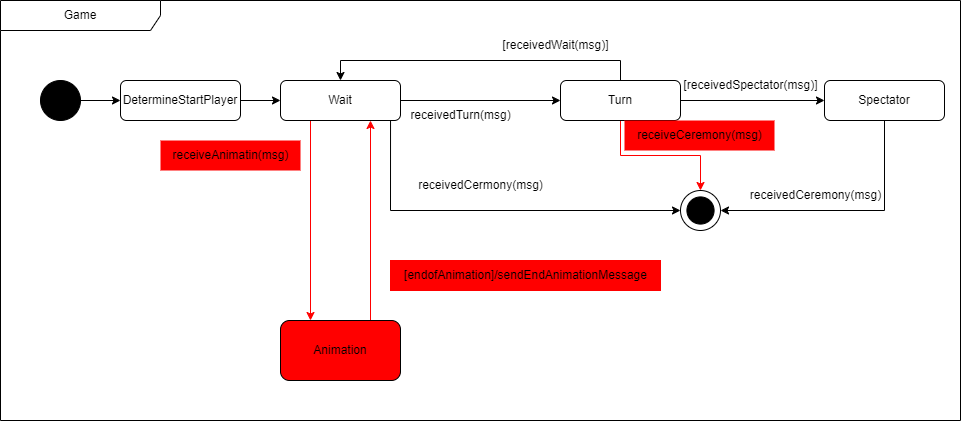

The diagram above was exported from draw.io. Its source (the exported page's mxGraphModel, read from the mxfile embedded in the PNG):
<mxGraphModel dx="1870" dy="2105" grid="1" gridSize="10" guides="1" tooltips="1" connect="1" arrows="1" fold="1" page="1" pageScale="1" pageWidth="827" pageHeight="1169" math="0" shadow="0">
  <root>
    <mxCell id="0" />
    <mxCell id="1" parent="0" />
    <mxCell id="nTYGblCHA3iJsNHnl42C-1" value="Game" style="shape=umlFrame;whiteSpace=wrap;html=1;pointerEvents=0;recursiveResize=0;container=1;collapsible=0;width=160;" parent="1" vertex="1">
      <mxGeometry x="-360" y="80" width="960" height="420" as="geometry" />
    </mxCell>
    <mxCell id="4-Bl9cjQh0T7IW8IfLt2-8" style="edgeStyle=orthogonalEdgeStyle;rounded=0;orthogonalLoop=1;jettySize=auto;html=1;entryX=0;entryY=0.5;entryDx=0;entryDy=0;" parent="nTYGblCHA3iJsNHnl42C-1" source="4-Bl9cjQh0T7IW8IfLt2-4" target="4-Bl9cjQh0T7IW8IfLt2-6" edge="1">
      <mxGeometry relative="1" as="geometry" />
    </mxCell>
    <mxCell id="JXMg2MJksh9y246-4yLV-3" style="edgeStyle=orthogonalEdgeStyle;rounded=0;orthogonalLoop=1;jettySize=auto;html=1;exitX=0.917;exitY=0.969;exitDx=0;exitDy=0;entryX=0;entryY=0.5;entryDx=0;entryDy=0;exitPerimeter=0;" parent="nTYGblCHA3iJsNHnl42C-1" source="4-Bl9cjQh0T7IW8IfLt2-6" target="4-Bl9cjQh0T7IW8IfLt2-2" edge="1">
      <mxGeometry relative="1" as="geometry">
        <Array as="points">
          <mxPoint x="390" y="210" />
        </Array>
        <mxPoint x="340" y="150" as="sourcePoint" />
        <mxPoint x="680" y="240" as="targetPoint" />
      </mxGeometry>
    </mxCell>
    <mxCell id="JXMg2MJksh9y246-4yLV-4" style="edgeStyle=orthogonalEdgeStyle;rounded=0;orthogonalLoop=1;jettySize=auto;html=1;exitX=1;exitY=0.5;exitDx=0;exitDy=0;entryX=0;entryY=0.5;entryDx=0;entryDy=0;" parent="nTYGblCHA3iJsNHnl42C-1" source="4-Bl9cjQh0T7IW8IfLt2-6" target="4-Bl9cjQh0T7IW8IfLt2-7" edge="1">
      <mxGeometry relative="1" as="geometry" />
    </mxCell>
    <mxCell id="5pLJLlh_5DOjPaqRtD5D-2" style="edgeStyle=orthogonalEdgeStyle;rounded=0;orthogonalLoop=1;jettySize=auto;html=1;exitX=0.25;exitY=1;exitDx=0;exitDy=0;entryX=0.25;entryY=0;entryDx=0;entryDy=0;fillColor=#FF0000;strokeColor=#FF0000;" parent="nTYGblCHA3iJsNHnl42C-1" source="4-Bl9cjQh0T7IW8IfLt2-6" target="5pLJLlh_5DOjPaqRtD5D-1" edge="1">
      <mxGeometry relative="1" as="geometry" />
    </mxCell>
    <mxCell id="4-Bl9cjQh0T7IW8IfLt2-6" value="Wait" style="rounded=1;whiteSpace=wrap;html=1;" parent="nTYGblCHA3iJsNHnl42C-1" vertex="1">
      <mxGeometry x="280" y="80" width="120" height="40" as="geometry" />
    </mxCell>
    <mxCell id="JXMg2MJksh9y246-4yLV-5" style="edgeStyle=orthogonalEdgeStyle;rounded=0;orthogonalLoop=1;jettySize=auto;html=1;exitX=1;exitY=0.5;exitDx=0;exitDy=0;entryX=0;entryY=0.5;entryDx=0;entryDy=0;" parent="nTYGblCHA3iJsNHnl42C-1" source="4-Bl9cjQh0T7IW8IfLt2-7" target="4-Bl9cjQh0T7IW8IfLt2-22" edge="1">
      <mxGeometry relative="1" as="geometry" />
    </mxCell>
    <mxCell id="JXMg2MJksh9y246-4yLV-6" style="edgeStyle=orthogonalEdgeStyle;rounded=0;orthogonalLoop=1;jettySize=auto;html=1;exitX=0.5;exitY=0;exitDx=0;exitDy=0;entryX=0.5;entryY=0;entryDx=0;entryDy=0;" parent="nTYGblCHA3iJsNHnl42C-1" source="4-Bl9cjQh0T7IW8IfLt2-7" target="4-Bl9cjQh0T7IW8IfLt2-6" edge="1">
      <mxGeometry relative="1" as="geometry" />
    </mxCell>
    <mxCell id="_Z0XMOfOLip6EpBQYr7H-1" style="edgeStyle=orthogonalEdgeStyle;rounded=0;orthogonalLoop=1;jettySize=auto;html=1;exitX=0.5;exitY=1;exitDx=0;exitDy=0;entryX=0.5;entryY=0;entryDx=0;entryDy=0;fillColor=#FF0000;strokeColor=#FF0000;" parent="nTYGblCHA3iJsNHnl42C-1" source="4-Bl9cjQh0T7IW8IfLt2-7" target="4-Bl9cjQh0T7IW8IfLt2-2" edge="1">
      <mxGeometry relative="1" as="geometry" />
    </mxCell>
    <mxCell id="4-Bl9cjQh0T7IW8IfLt2-7" value="Turn" style="rounded=1;whiteSpace=wrap;html=1;" parent="nTYGblCHA3iJsNHnl42C-1" vertex="1">
      <mxGeometry x="560" y="80" width="120" height="40" as="geometry" />
    </mxCell>
    <mxCell id="4-Bl9cjQh0T7IW8IfLt2-2" value="" style="ellipse;whiteSpace=wrap;html=1;aspect=fixed;" parent="nTYGblCHA3iJsNHnl42C-1" vertex="1">
      <mxGeometry x="680" y="190" width="40" height="40" as="geometry" />
    </mxCell>
    <mxCell id="4-Bl9cjQh0T7IW8IfLt2-3" value="" style="ellipse;whiteSpace=wrap;html=1;aspect=fixed;fillColor=#000000;" parent="nTYGblCHA3iJsNHnl42C-1" vertex="1">
      <mxGeometry x="686.4099999999999" y="196.40999999999997" width="27.18" height="27.18" as="geometry" />
    </mxCell>
    <mxCell id="JXMg2MJksh9y246-4yLV-7" style="edgeStyle=orthogonalEdgeStyle;rounded=0;orthogonalLoop=1;jettySize=auto;html=1;exitX=0.5;exitY=1;exitDx=0;exitDy=0;entryX=1;entryY=0.5;entryDx=0;entryDy=0;" parent="nTYGblCHA3iJsNHnl42C-1" source="4-Bl9cjQh0T7IW8IfLt2-22" target="4-Bl9cjQh0T7IW8IfLt2-2" edge="1">
      <mxGeometry relative="1" as="geometry" />
    </mxCell>
    <mxCell id="4-Bl9cjQh0T7IW8IfLt2-22" value="Spectator" style="rounded=1;whiteSpace=wrap;html=1;" parent="nTYGblCHA3iJsNHnl42C-1" vertex="1">
      <mxGeometry x="824" y="80" width="120" height="40" as="geometry" />
    </mxCell>
    <mxCell id="4-Bl9cjQh0T7IW8IfLt2-4" value="DetermineStartPlayer" style="rounded=1;whiteSpace=wrap;html=1;" parent="nTYGblCHA3iJsNHnl42C-1" vertex="1">
      <mxGeometry x="120" y="80" width="120" height="40" as="geometry" />
    </mxCell>
    <mxCell id="4-Bl9cjQh0T7IW8IfLt2-1" value="" style="ellipse;whiteSpace=wrap;html=1;aspect=fixed;fillColor=#000000;" parent="nTYGblCHA3iJsNHnl42C-1" vertex="1">
      <mxGeometry x="40" y="80" width="40" height="40" as="geometry" />
    </mxCell>
    <mxCell id="4-Bl9cjQh0T7IW8IfLt2-5" style="edgeStyle=orthogonalEdgeStyle;rounded=0;orthogonalLoop=1;jettySize=auto;html=1;entryX=0;entryY=0.5;entryDx=0;entryDy=0;" parent="nTYGblCHA3iJsNHnl42C-1" source="4-Bl9cjQh0T7IW8IfLt2-1" target="4-Bl9cjQh0T7IW8IfLt2-4" edge="1">
      <mxGeometry relative="1" as="geometry" />
    </mxCell>
    <mxCell id="JXMg2MJksh9y246-4yLV-8" value="receivedCermony(msg)" style="text;html=1;align=center;verticalAlign=middle;resizable=0;points=[];autosize=1;strokeColor=none;fillColor=none;" parent="nTYGblCHA3iJsNHnl42C-1" vertex="1">
      <mxGeometry x="405" y="170" width="150" height="30" as="geometry" />
    </mxCell>
    <mxCell id="JXMg2MJksh9y246-4yLV-10" value="receivedCeremony(msg)" style="text;html=1;align=center;verticalAlign=middle;resizable=0;points=[];autosize=1;strokeColor=none;fillColor=none;" parent="nTYGblCHA3iJsNHnl42C-1" vertex="1">
      <mxGeometry x="740" y="180" width="150" height="30" as="geometry" />
    </mxCell>
    <mxCell id="JXMg2MJksh9y246-4yLV-13" value="receivedTurn(msg)" style="text;html=1;align=center;verticalAlign=middle;resizable=0;points=[];autosize=1;strokeColor=none;fillColor=none;" parent="nTYGblCHA3iJsNHnl42C-1" vertex="1">
      <mxGeometry x="400" y="100" width="120" height="30" as="geometry" />
    </mxCell>
    <mxCell id="GyxjccYFCec_XTUilvjy-1" value="[receivedWait(msg)]" style="text;html=1;align=center;verticalAlign=middle;resizable=0;points=[];autosize=1;strokeColor=none;fillColor=none;" parent="nTYGblCHA3iJsNHnl42C-1" vertex="1">
      <mxGeometry x="490" y="30" width="130" height="30" as="geometry" />
    </mxCell>
    <mxCell id="GyxjccYFCec_XTUilvjy-2" value="[receivedSpectator(msg)]" style="text;html=1;align=center;verticalAlign=middle;resizable=0;points=[];autosize=1;strokeColor=none;fillColor=none;" parent="nTYGblCHA3iJsNHnl42C-1" vertex="1">
      <mxGeometry x="670" y="70" width="160" height="30" as="geometry" />
    </mxCell>
    <mxCell id="5pLJLlh_5DOjPaqRtD5D-3" style="edgeStyle=orthogonalEdgeStyle;rounded=0;orthogonalLoop=1;jettySize=auto;html=1;exitX=0.75;exitY=0;exitDx=0;exitDy=0;entryX=0.75;entryY=1;entryDx=0;entryDy=0;strokeColor=#FF0000;" parent="nTYGblCHA3iJsNHnl42C-1" source="5pLJLlh_5DOjPaqRtD5D-1" target="4-Bl9cjQh0T7IW8IfLt2-6" edge="1">
      <mxGeometry relative="1" as="geometry" />
    </mxCell>
    <mxCell id="5pLJLlh_5DOjPaqRtD5D-1" value="Animation" style="rounded=1;whiteSpace=wrap;html=1;fillColor=#FF0000;" parent="nTYGblCHA3iJsNHnl42C-1" vertex="1">
      <mxGeometry x="280" y="320" width="120" height="60" as="geometry" />
    </mxCell>
    <mxCell id="5pLJLlh_5DOjPaqRtD5D-5" value="[endofAnimation]/sendEndAnimationMessage" style="text;html=1;align=center;verticalAlign=middle;resizable=0;points=[];autosize=1;strokeColor=#FF0000;fillColor=#FF0000;" parent="nTYGblCHA3iJsNHnl42C-1" vertex="1">
      <mxGeometry x="390" y="260" width="270" height="30" as="geometry" />
    </mxCell>
    <mxCell id="_Z0XMOfOLip6EpBQYr7H-2" value="receiveCeremony(msg)" style="text;html=1;align=center;verticalAlign=middle;resizable=0;points=[];autosize=1;strokeColor=none;fillColor=#FF0000;" parent="nTYGblCHA3iJsNHnl42C-1" vertex="1">
      <mxGeometry x="624" y="120" width="150" height="30" as="geometry" />
    </mxCell>
    <mxCell id="5pLJLlh_5DOjPaqRtD5D-4" value="receiveAnimatin(msg)" style="text;html=1;align=center;verticalAlign=middle;resizable=0;points=[];autosize=1;strokeColor=none;fillColor=#FF0000;" parent="nTYGblCHA3iJsNHnl42C-1" vertex="1">
      <mxGeometry x="160" y="140" width="140" height="30" as="geometry" />
    </mxCell>
  </root>
</mxGraphModel>